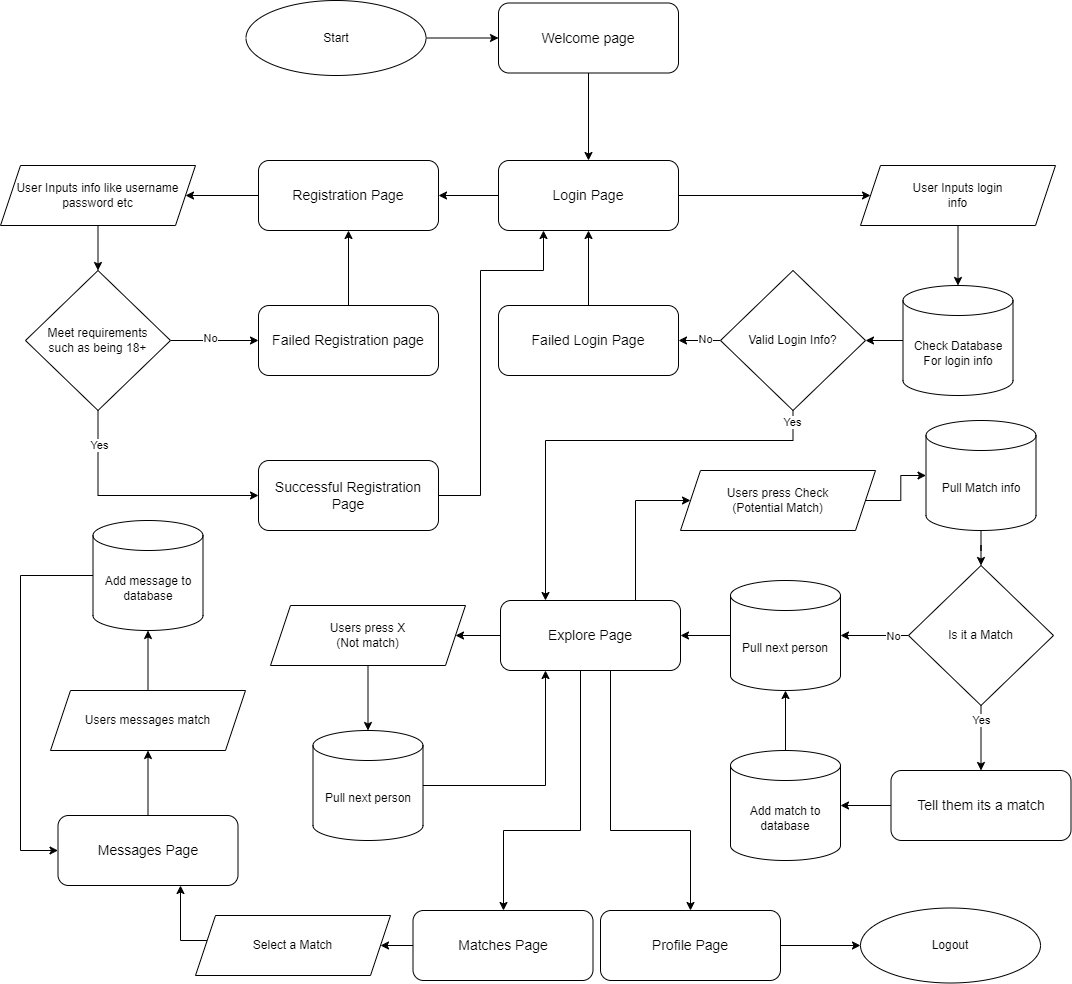

The diagram above was exported from draw.io. Its source (the exported page's mxGraphModel, read from the mxfile embedded in the PNG):
<mxGraphModel dx="2086" dy="662" grid="1" gridSize="10" guides="1" tooltips="1" connect="1" arrows="1" fold="1" page="1" pageScale="1" pageWidth="827" pageHeight="1169" math="0" shadow="0">
  <root>
    <mxCell id="WIyWlLk6GJQsqaUBKTNV-0" />
    <mxCell id="WIyWlLk6GJQsqaUBKTNV-1" parent="WIyWlLk6GJQsqaUBKTNV-0" />
    <mxCell id="eZ27SFT9c-3XRAADjgle-18" value="" style="edgeStyle=orthogonalEdgeStyle;rounded=0;orthogonalLoop=1;jettySize=auto;html=1;strokeWidth=1;" parent="WIyWlLk6GJQsqaUBKTNV-1" source="eZ27SFT9c-3XRAADjgle-0" target="eZ27SFT9c-3XRAADjgle-1" edge="1">
      <mxGeometry relative="1" as="geometry" />
    </mxCell>
    <mxCell id="eZ27SFT9c-3XRAADjgle-0" value="&lt;font style=&quot;font-size: 14px;&quot;&gt;Welcome page&lt;/font&gt;" style="rounded=1;whiteSpace=wrap;html=1;" parent="WIyWlLk6GJQsqaUBKTNV-1" vertex="1">
      <mxGeometry x="278" y="22.5" width="180" height="70" as="geometry" />
    </mxCell>
    <mxCell id="eZ27SFT9c-3XRAADjgle-35" value="" style="edgeStyle=orthogonalEdgeStyle;rounded=0;orthogonalLoop=1;jettySize=auto;html=1;strokeWidth=1;" parent="WIyWlLk6GJQsqaUBKTNV-1" source="eZ27SFT9c-3XRAADjgle-1" target="eZ27SFT9c-3XRAADjgle-26" edge="1">
      <mxGeometry relative="1" as="geometry" />
    </mxCell>
    <mxCell id="Ky1Bmg0oURjzRkFfr9oY-16" value="" style="edgeStyle=orthogonalEdgeStyle;rounded=0;orthogonalLoop=1;jettySize=auto;html=1;" edge="1" parent="WIyWlLk6GJQsqaUBKTNV-1" source="eZ27SFT9c-3XRAADjgle-1" target="eZ27SFT9c-3XRAADjgle-12">
      <mxGeometry relative="1" as="geometry" />
    </mxCell>
    <mxCell id="eZ27SFT9c-3XRAADjgle-1" value="&lt;font style=&quot;font-size: 14px;&quot;&gt;Login Page&lt;/font&gt;" style="rounded=1;whiteSpace=wrap;html=1;" parent="WIyWlLk6GJQsqaUBKTNV-1" vertex="1">
      <mxGeometry x="278" y="180" width="180" height="70" as="geometry" />
    </mxCell>
    <mxCell id="JdBe7RVcI7tT6JePGC-4-9" value="" style="edgeStyle=orthogonalEdgeStyle;rounded=0;orthogonalLoop=1;jettySize=auto;html=1;strokeWidth=1;" parent="WIyWlLk6GJQsqaUBKTNV-1" source="eZ27SFT9c-3XRAADjgle-2" target="JdBe7RVcI7tT6JePGC-4-1" edge="1">
      <mxGeometry relative="1" as="geometry" />
    </mxCell>
    <mxCell id="JdBe7RVcI7tT6JePGC-4-17" style="edgeStyle=orthogonalEdgeStyle;rounded=0;orthogonalLoop=1;jettySize=auto;html=1;exitX=0.75;exitY=0;exitDx=0;exitDy=0;entryX=0;entryY=0.5;entryDx=0;entryDy=0;strokeWidth=1;" parent="WIyWlLk6GJQsqaUBKTNV-1" source="eZ27SFT9c-3XRAADjgle-2" target="JdBe7RVcI7tT6JePGC-4-2" edge="1">
      <mxGeometry relative="1" as="geometry">
        <Array as="points">
          <mxPoint x="415" y="520" />
        </Array>
      </mxGeometry>
    </mxCell>
    <mxCell id="Ky1Bmg0oURjzRkFfr9oY-3" style="edgeStyle=orthogonalEdgeStyle;rounded=0;orthogonalLoop=1;jettySize=auto;html=1;" edge="1" parent="WIyWlLk6GJQsqaUBKTNV-1" source="eZ27SFT9c-3XRAADjgle-2" target="eZ27SFT9c-3XRAADjgle-4">
      <mxGeometry relative="1" as="geometry">
        <Array as="points">
          <mxPoint x="390" y="850" />
          <mxPoint x="470" y="850" />
        </Array>
      </mxGeometry>
    </mxCell>
    <mxCell id="Ky1Bmg0oURjzRkFfr9oY-4" style="edgeStyle=orthogonalEdgeStyle;rounded=0;orthogonalLoop=1;jettySize=auto;html=1;" edge="1" parent="WIyWlLk6GJQsqaUBKTNV-1" source="eZ27SFT9c-3XRAADjgle-2" target="eZ27SFT9c-3XRAADjgle-5">
      <mxGeometry relative="1" as="geometry">
        <Array as="points">
          <mxPoint x="360" y="850" />
          <mxPoint x="283" y="850" />
        </Array>
      </mxGeometry>
    </mxCell>
    <mxCell id="eZ27SFT9c-3XRAADjgle-2" value="&lt;font style=&quot;font-size: 14px;&quot;&gt;Explore Page&lt;/font&gt;" style="rounded=1;whiteSpace=wrap;html=1;" parent="WIyWlLk6GJQsqaUBKTNV-1" vertex="1">
      <mxGeometry x="280" y="620" width="180" height="70" as="geometry" />
    </mxCell>
    <mxCell id="JdBe7RVcI7tT6JePGC-4-52" style="edgeStyle=orthogonalEdgeStyle;rounded=0;orthogonalLoop=1;jettySize=auto;html=1;entryX=0.5;entryY=1;entryDx=0;entryDy=0;strokeWidth=1;" parent="WIyWlLk6GJQsqaUBKTNV-1" source="eZ27SFT9c-3XRAADjgle-3" target="eZ27SFT9c-3XRAADjgle-58" edge="1">
      <mxGeometry relative="1" as="geometry" />
    </mxCell>
    <mxCell id="eZ27SFT9c-3XRAADjgle-3" value="&lt;font style=&quot;font-size: 14px;&quot;&gt;Messages Page&lt;/font&gt;" style="rounded=1;whiteSpace=wrap;html=1;" parent="WIyWlLk6GJQsqaUBKTNV-1" vertex="1">
      <mxGeometry x="-162.5" y="835" width="180" height="70" as="geometry" />
    </mxCell>
    <mxCell id="JdBe7RVcI7tT6JePGC-4-49" value="" style="edgeStyle=orthogonalEdgeStyle;rounded=0;orthogonalLoop=1;jettySize=auto;html=1;strokeWidth=1;" parent="WIyWlLk6GJQsqaUBKTNV-1" source="eZ27SFT9c-3XRAADjgle-4" target="eZ27SFT9c-3XRAADjgle-55" edge="1">
      <mxGeometry relative="1" as="geometry" />
    </mxCell>
    <mxCell id="eZ27SFT9c-3XRAADjgle-4" value="&lt;span style=&quot;font-size: 14px;&quot;&gt;Profile Page&lt;/span&gt;" style="rounded=1;whiteSpace=wrap;html=1;" parent="WIyWlLk6GJQsqaUBKTNV-1" vertex="1">
      <mxGeometry x="380" y="930" width="180" height="70" as="geometry" />
    </mxCell>
    <mxCell id="JdBe7RVcI7tT6JePGC-4-50" value="" style="edgeStyle=orthogonalEdgeStyle;rounded=0;orthogonalLoop=1;jettySize=auto;html=1;strokeWidth=1;" parent="WIyWlLk6GJQsqaUBKTNV-1" source="eZ27SFT9c-3XRAADjgle-5" target="JdBe7RVcI7tT6JePGC-4-39" edge="1">
      <mxGeometry relative="1" as="geometry" />
    </mxCell>
    <mxCell id="eZ27SFT9c-3XRAADjgle-5" value="&lt;span style=&quot;font-size: 14px;&quot;&gt;Matches Page&lt;/span&gt;" style="rounded=1;whiteSpace=wrap;html=1;" parent="WIyWlLk6GJQsqaUBKTNV-1" vertex="1">
      <mxGeometry x="192.5" y="930" width="180" height="70" as="geometry" />
    </mxCell>
    <mxCell id="Ky1Bmg0oURjzRkFfr9oY-19" value="" style="edgeStyle=orthogonalEdgeStyle;rounded=0;orthogonalLoop=1;jettySize=auto;html=1;" edge="1" parent="WIyWlLk6GJQsqaUBKTNV-1" source="eZ27SFT9c-3XRAADjgle-12" target="eZ27SFT9c-3XRAADjgle-46">
      <mxGeometry relative="1" as="geometry" />
    </mxCell>
    <mxCell id="eZ27SFT9c-3XRAADjgle-12" value="&lt;font style=&quot;font-size: 14px;&quot;&gt;Registration Page&lt;/font&gt;" style="rounded=1;whiteSpace=wrap;html=1;" parent="WIyWlLk6GJQsqaUBKTNV-1" vertex="1">
      <mxGeometry x="38" y="180" width="180" height="70" as="geometry" />
    </mxCell>
    <mxCell id="JdBe7RVcI7tT6JePGC-4-56" value="" style="edgeStyle=orthogonalEdgeStyle;rounded=0;orthogonalLoop=1;jettySize=auto;html=1;strokeWidth=1;" parent="WIyWlLk6GJQsqaUBKTNV-1" source="eZ27SFT9c-3XRAADjgle-16" target="eZ27SFT9c-3XRAADjgle-0" edge="1">
      <mxGeometry relative="1" as="geometry" />
    </mxCell>
    <mxCell id="eZ27SFT9c-3XRAADjgle-16" value="Start" style="ellipse;whiteSpace=wrap;html=1;" parent="WIyWlLk6GJQsqaUBKTNV-1" vertex="1">
      <mxGeometry x="25.5" y="20" width="180" height="75" as="geometry" />
    </mxCell>
    <mxCell id="Ky1Bmg0oURjzRkFfr9oY-11" value="" style="edgeStyle=orthogonalEdgeStyle;rounded=0;orthogonalLoop=1;jettySize=auto;html=1;" edge="1" parent="WIyWlLk6GJQsqaUBKTNV-1" source="eZ27SFT9c-3XRAADjgle-19" target="Ky1Bmg0oURjzRkFfr9oY-8">
      <mxGeometry relative="1" as="geometry" />
    </mxCell>
    <mxCell id="Ky1Bmg0oURjzRkFfr9oY-13" value="No" style="edgeLabel;html=1;align=center;verticalAlign=middle;resizable=0;points=[];" vertex="1" connectable="0" parent="Ky1Bmg0oURjzRkFfr9oY-11">
      <mxGeometry x="-0.2551" y="-2" relative="1" as="geometry">
        <mxPoint as="offset" />
      </mxGeometry>
    </mxCell>
    <mxCell id="Ky1Bmg0oURjzRkFfr9oY-31" style="edgeStyle=orthogonalEdgeStyle;rounded=0;orthogonalLoop=1;jettySize=auto;html=1;exitX=0.5;exitY=1;exitDx=0;exitDy=0;entryX=0.25;entryY=0;entryDx=0;entryDy=0;" edge="1" parent="WIyWlLk6GJQsqaUBKTNV-1" source="eZ27SFT9c-3XRAADjgle-19" target="eZ27SFT9c-3XRAADjgle-2">
      <mxGeometry relative="1" as="geometry">
        <Array as="points">
          <mxPoint x="573" y="460" />
          <mxPoint x="325" y="460" />
        </Array>
      </mxGeometry>
    </mxCell>
    <mxCell id="Ky1Bmg0oURjzRkFfr9oY-32" value="Yes" style="edgeLabel;html=1;align=center;verticalAlign=middle;resizable=0;points=[];" vertex="1" connectable="0" parent="Ky1Bmg0oURjzRkFfr9oY-31">
      <mxGeometry x="-0.9489" y="-1" relative="1" as="geometry">
        <mxPoint as="offset" />
      </mxGeometry>
    </mxCell>
    <mxCell id="eZ27SFT9c-3XRAADjgle-19" value="Valid Login Info?" style="rhombus;whiteSpace=wrap;html=1;" parent="WIyWlLk6GJQsqaUBKTNV-1" vertex="1">
      <mxGeometry x="500" y="290" width="145" height="140" as="geometry" />
    </mxCell>
    <mxCell id="Ky1Bmg0oURjzRkFfr9oY-15" value="" style="edgeStyle=orthogonalEdgeStyle;rounded=0;orthogonalLoop=1;jettySize=auto;html=1;" edge="1" parent="WIyWlLk6GJQsqaUBKTNV-1" source="eZ27SFT9c-3XRAADjgle-26" target="eZ27SFT9c-3XRAADjgle-34">
      <mxGeometry relative="1" as="geometry" />
    </mxCell>
    <mxCell id="eZ27SFT9c-3XRAADjgle-26" value="User Inputs login&lt;div&gt;info&lt;/div&gt;" style="shape=parallelogram;perimeter=parallelogramPerimeter;whiteSpace=wrap;html=1;fixedSize=1;" parent="WIyWlLk6GJQsqaUBKTNV-1" vertex="1">
      <mxGeometry x="640" y="185" width="195" height="60" as="geometry" />
    </mxCell>
    <mxCell id="eZ27SFT9c-3XRAADjgle-36" style="edgeStyle=orthogonalEdgeStyle;rounded=0;orthogonalLoop=1;jettySize=auto;html=1;entryX=1;entryY=0.5;entryDx=0;entryDy=0;strokeWidth=1;" parent="WIyWlLk6GJQsqaUBKTNV-1" source="eZ27SFT9c-3XRAADjgle-34" target="eZ27SFT9c-3XRAADjgle-19" edge="1">
      <mxGeometry relative="1" as="geometry" />
    </mxCell>
    <mxCell id="eZ27SFT9c-3XRAADjgle-34" value="Check Database&lt;div&gt;For login info&lt;/div&gt;" style="shape=cylinder3;whiteSpace=wrap;html=1;boundedLbl=1;backgroundOutline=1;size=15;" parent="WIyWlLk6GJQsqaUBKTNV-1" vertex="1">
      <mxGeometry x="682.5" y="305" width="110" height="110" as="geometry" />
    </mxCell>
    <mxCell id="Ky1Bmg0oURjzRkFfr9oY-22" value="" style="edgeStyle=orthogonalEdgeStyle;rounded=0;orthogonalLoop=1;jettySize=auto;html=1;" edge="1" parent="WIyWlLk6GJQsqaUBKTNV-1" source="eZ27SFT9c-3XRAADjgle-46" target="eZ27SFT9c-3XRAADjgle-48">
      <mxGeometry relative="1" as="geometry" />
    </mxCell>
    <mxCell id="eZ27SFT9c-3XRAADjgle-46" value="User Inputs info like username&lt;div&gt;password etc&lt;/div&gt;" style="shape=parallelogram;perimeter=parallelogramPerimeter;whiteSpace=wrap;html=1;fixedSize=1;" parent="WIyWlLk6GJQsqaUBKTNV-1" vertex="1">
      <mxGeometry x="-220" y="185" width="195" height="60" as="geometry" />
    </mxCell>
    <mxCell id="Ky1Bmg0oURjzRkFfr9oY-25" style="edgeStyle=orthogonalEdgeStyle;rounded=0;orthogonalLoop=1;jettySize=auto;html=1;entryX=0;entryY=0.5;entryDx=0;entryDy=0;" edge="1" parent="WIyWlLk6GJQsqaUBKTNV-1" source="eZ27SFT9c-3XRAADjgle-48" target="Ky1Bmg0oURjzRkFfr9oY-18">
      <mxGeometry relative="1" as="geometry">
        <Array as="points">
          <mxPoint x="-122" y="515" />
        </Array>
      </mxGeometry>
    </mxCell>
    <mxCell id="Ky1Bmg0oURjzRkFfr9oY-29" value="Yes" style="edgeLabel;html=1;align=center;verticalAlign=middle;resizable=0;points=[];" vertex="1" connectable="0" parent="Ky1Bmg0oURjzRkFfr9oY-25">
      <mxGeometry x="-0.7208" y="1" relative="1" as="geometry">
        <mxPoint as="offset" />
      </mxGeometry>
    </mxCell>
    <mxCell id="Ky1Bmg0oURjzRkFfr9oY-26" value="" style="edgeStyle=orthogonalEdgeStyle;rounded=0;orthogonalLoop=1;jettySize=auto;html=1;" edge="1" parent="WIyWlLk6GJQsqaUBKTNV-1" source="eZ27SFT9c-3XRAADjgle-48" target="Ky1Bmg0oURjzRkFfr9oY-17">
      <mxGeometry relative="1" as="geometry" />
    </mxCell>
    <mxCell id="Ky1Bmg0oURjzRkFfr9oY-30" value="No" style="edgeLabel;html=1;align=center;verticalAlign=middle;resizable=0;points=[];" vertex="1" connectable="0" parent="Ky1Bmg0oURjzRkFfr9oY-26">
      <mxGeometry x="-0.103" y="3" relative="1" as="geometry">
        <mxPoint as="offset" />
      </mxGeometry>
    </mxCell>
    <mxCell id="eZ27SFT9c-3XRAADjgle-48" value="Meet requirements&lt;div&gt;such as being 18+&lt;/div&gt;" style="rhombus;whiteSpace=wrap;html=1;" parent="WIyWlLk6GJQsqaUBKTNV-1" vertex="1">
      <mxGeometry x="-195" y="290" width="145" height="140" as="geometry" />
    </mxCell>
    <mxCell id="eZ27SFT9c-3XRAADjgle-55" value="Logout" style="ellipse;whiteSpace=wrap;html=1;" parent="WIyWlLk6GJQsqaUBKTNV-1" vertex="1">
      <mxGeometry x="640" y="927.5" width="180" height="75" as="geometry" />
    </mxCell>
    <mxCell id="JdBe7RVcI7tT6JePGC-4-53" value="" style="edgeStyle=orthogonalEdgeStyle;rounded=0;orthogonalLoop=1;jettySize=auto;html=1;strokeWidth=1;" parent="WIyWlLk6GJQsqaUBKTNV-1" source="eZ27SFT9c-3XRAADjgle-58" target="JdBe7RVcI7tT6JePGC-4-35" edge="1">
      <mxGeometry relative="1" as="geometry" />
    </mxCell>
    <mxCell id="eZ27SFT9c-3XRAADjgle-58" value="Users messages match" style="shape=parallelogram;perimeter=parallelogramPerimeter;whiteSpace=wrap;html=1;fixedSize=1;" parent="WIyWlLk6GJQsqaUBKTNV-1" vertex="1">
      <mxGeometry x="-170" y="710" width="195" height="60" as="geometry" />
    </mxCell>
    <mxCell id="JdBe7RVcI7tT6JePGC-4-11" value="" style="edgeStyle=orthogonalEdgeStyle;rounded=0;orthogonalLoop=1;jettySize=auto;html=1;strokeWidth=1;" parent="WIyWlLk6GJQsqaUBKTNV-1" source="JdBe7RVcI7tT6JePGC-4-1" target="JdBe7RVcI7tT6JePGC-4-10" edge="1">
      <mxGeometry relative="1" as="geometry" />
    </mxCell>
    <mxCell id="JdBe7RVcI7tT6JePGC-4-1" value="Users press X&lt;div&gt;(Not match)&lt;/div&gt;" style="shape=parallelogram;perimeter=parallelogramPerimeter;whiteSpace=wrap;html=1;fixedSize=1;" parent="WIyWlLk6GJQsqaUBKTNV-1" vertex="1">
      <mxGeometry x="50" y="625" width="195" height="60" as="geometry" />
    </mxCell>
    <mxCell id="JdBe7RVcI7tT6JePGC-4-20" value="" style="edgeStyle=orthogonalEdgeStyle;rounded=0;orthogonalLoop=1;jettySize=auto;html=1;strokeWidth=1;" parent="WIyWlLk6GJQsqaUBKTNV-1" source="JdBe7RVcI7tT6JePGC-4-2" target="JdBe7RVcI7tT6JePGC-4-6" edge="1">
      <mxGeometry relative="1" as="geometry" />
    </mxCell>
    <mxCell id="JdBe7RVcI7tT6JePGC-4-2" value="Users press Check&lt;div&gt;(Potential Match)&lt;/div&gt;" style="shape=parallelogram;perimeter=parallelogramPerimeter;whiteSpace=wrap;html=1;fixedSize=1;" parent="WIyWlLk6GJQsqaUBKTNV-1" vertex="1">
      <mxGeometry x="460" y="490" width="195" height="60" as="geometry" />
    </mxCell>
    <mxCell id="JdBe7RVcI7tT6JePGC-4-19" value="" style="edgeStyle=orthogonalEdgeStyle;rounded=0;orthogonalLoop=1;jettySize=auto;html=1;strokeWidth=1;" parent="WIyWlLk6GJQsqaUBKTNV-1" source="JdBe7RVcI7tT6JePGC-4-6" target="JdBe7RVcI7tT6JePGC-4-18" edge="1">
      <mxGeometry relative="1" as="geometry" />
    </mxCell>
    <mxCell id="JdBe7RVcI7tT6JePGC-4-6" value="Pull Match info" style="shape=cylinder3;whiteSpace=wrap;html=1;boundedLbl=1;backgroundOutline=1;size=15;" parent="WIyWlLk6GJQsqaUBKTNV-1" vertex="1">
      <mxGeometry x="705.5" y="440" width="110" height="110" as="geometry" />
    </mxCell>
    <mxCell id="JdBe7RVcI7tT6JePGC-4-12" style="edgeStyle=orthogonalEdgeStyle;rounded=0;orthogonalLoop=1;jettySize=auto;html=1;entryX=0.25;entryY=1;entryDx=0;entryDy=0;strokeWidth=1;" parent="WIyWlLk6GJQsqaUBKTNV-1" source="JdBe7RVcI7tT6JePGC-4-10" target="eZ27SFT9c-3XRAADjgle-2" edge="1">
      <mxGeometry relative="1" as="geometry" />
    </mxCell>
    <mxCell id="JdBe7RVcI7tT6JePGC-4-10" value="Pull next person" style="shape=cylinder3;whiteSpace=wrap;html=1;boundedLbl=1;backgroundOutline=1;size=15;" parent="WIyWlLk6GJQsqaUBKTNV-1" vertex="1">
      <mxGeometry x="92.5" y="750" width="110" height="110" as="geometry" />
    </mxCell>
    <mxCell id="JdBe7RVcI7tT6JePGC-4-27" value="" style="edgeStyle=orthogonalEdgeStyle;rounded=0;orthogonalLoop=1;jettySize=auto;html=1;strokeWidth=1;" parent="WIyWlLk6GJQsqaUBKTNV-1" source="JdBe7RVcI7tT6JePGC-4-18" target="JdBe7RVcI7tT6JePGC-4-25" edge="1">
      <mxGeometry relative="1" as="geometry" />
    </mxCell>
    <mxCell id="JdBe7RVcI7tT6JePGC-4-28" value="No" style="edgeLabel;html=1;align=center;verticalAlign=middle;resizable=0;points=[];" parent="JdBe7RVcI7tT6JePGC-4-27" vertex="1" connectable="0">
      <mxGeometry x="-0.5391" relative="1" as="geometry">
        <mxPoint as="offset" />
      </mxGeometry>
    </mxCell>
    <mxCell id="JdBe7RVcI7tT6JePGC-4-43" value="" style="edgeStyle=orthogonalEdgeStyle;rounded=0;orthogonalLoop=1;jettySize=auto;html=1;strokeWidth=1;" parent="WIyWlLk6GJQsqaUBKTNV-1" source="JdBe7RVcI7tT6JePGC-4-18" target="JdBe7RVcI7tT6JePGC-4-42" edge="1">
      <mxGeometry relative="1" as="geometry" />
    </mxCell>
    <mxCell id="JdBe7RVcI7tT6JePGC-4-44" value="Yes" style="edgeLabel;html=1;align=center;verticalAlign=middle;resizable=0;points=[];" parent="JdBe7RVcI7tT6JePGC-4-43" vertex="1" connectable="0">
      <mxGeometry x="-0.5611" relative="1" as="geometry">
        <mxPoint as="offset" />
      </mxGeometry>
    </mxCell>
    <mxCell id="JdBe7RVcI7tT6JePGC-4-18" value="Is it a Match" style="rhombus;whiteSpace=wrap;html=1;" parent="WIyWlLk6GJQsqaUBKTNV-1" vertex="1">
      <mxGeometry x="688" y="585" width="145" height="140" as="geometry" />
    </mxCell>
    <mxCell id="JdBe7RVcI7tT6JePGC-4-26" value="" style="edgeStyle=orthogonalEdgeStyle;rounded=0;orthogonalLoop=1;jettySize=auto;html=1;strokeWidth=1;" parent="WIyWlLk6GJQsqaUBKTNV-1" source="JdBe7RVcI7tT6JePGC-4-25" target="eZ27SFT9c-3XRAADjgle-2" edge="1">
      <mxGeometry relative="1" as="geometry" />
    </mxCell>
    <mxCell id="JdBe7RVcI7tT6JePGC-4-25" value="Pull next person" style="shape=cylinder3;whiteSpace=wrap;html=1;boundedLbl=1;backgroundOutline=1;size=15;" parent="WIyWlLk6GJQsqaUBKTNV-1" vertex="1">
      <mxGeometry x="510" y="600" width="110" height="110" as="geometry" />
    </mxCell>
    <mxCell id="JdBe7RVcI7tT6JePGC-4-29" value="Add match to database" style="shape=cylinder3;whiteSpace=wrap;html=1;boundedLbl=1;backgroundOutline=1;size=15;" parent="WIyWlLk6GJQsqaUBKTNV-1" vertex="1">
      <mxGeometry x="510" y="770" width="110" height="110" as="geometry" />
    </mxCell>
    <mxCell id="JdBe7RVcI7tT6JePGC-4-33" style="edgeStyle=orthogonalEdgeStyle;rounded=0;orthogonalLoop=1;jettySize=auto;html=1;exitX=0.5;exitY=0;exitDx=0;exitDy=0;exitPerimeter=0;entryX=0.5;entryY=1;entryDx=0;entryDy=0;entryPerimeter=0;strokeWidth=1;" parent="WIyWlLk6GJQsqaUBKTNV-1" source="JdBe7RVcI7tT6JePGC-4-29" target="JdBe7RVcI7tT6JePGC-4-25" edge="1">
      <mxGeometry relative="1" as="geometry" />
    </mxCell>
    <mxCell id="JdBe7RVcI7tT6JePGC-4-54" style="edgeStyle=orthogonalEdgeStyle;rounded=0;orthogonalLoop=1;jettySize=auto;html=1;entryX=0;entryY=0.5;entryDx=0;entryDy=0;strokeWidth=1;" parent="WIyWlLk6GJQsqaUBKTNV-1" source="JdBe7RVcI7tT6JePGC-4-35" target="eZ27SFT9c-3XRAADjgle-3" edge="1">
      <mxGeometry relative="1" as="geometry">
        <Array as="points">
          <mxPoint x="-200" y="595" />
          <mxPoint x="-200" y="870" />
        </Array>
      </mxGeometry>
    </mxCell>
    <mxCell id="JdBe7RVcI7tT6JePGC-4-35" value="Add message to database" style="shape=cylinder3;whiteSpace=wrap;html=1;boundedLbl=1;backgroundOutline=1;size=15;" parent="WIyWlLk6GJQsqaUBKTNV-1" vertex="1">
      <mxGeometry x="-127.5" y="540" width="110" height="110" as="geometry" />
    </mxCell>
    <mxCell id="JdBe7RVcI7tT6JePGC-4-55" style="edgeStyle=orthogonalEdgeStyle;rounded=0;orthogonalLoop=1;jettySize=auto;html=1;entryX=0.5;entryY=1;entryDx=0;entryDy=0;strokeWidth=1;" parent="WIyWlLk6GJQsqaUBKTNV-1" source="JdBe7RVcI7tT6JePGC-4-39" edge="1">
      <mxGeometry relative="1" as="geometry">
        <Array as="points">
          <mxPoint x="-39.5" y="960" />
        </Array>
        <mxPoint x="-40" y="905" as="targetPoint" />
      </mxGeometry>
    </mxCell>
    <mxCell id="JdBe7RVcI7tT6JePGC-4-39" value="Select a Match" style="shape=parallelogram;perimeter=parallelogramPerimeter;whiteSpace=wrap;html=1;fixedSize=1;" parent="WIyWlLk6GJQsqaUBKTNV-1" vertex="1">
      <mxGeometry x="-25" y="935" width="195" height="60" as="geometry" />
    </mxCell>
    <mxCell id="JdBe7RVcI7tT6JePGC-4-45" value="" style="edgeStyle=orthogonalEdgeStyle;rounded=0;orthogonalLoop=1;jettySize=auto;html=1;strokeWidth=1;" parent="WIyWlLk6GJQsqaUBKTNV-1" source="JdBe7RVcI7tT6JePGC-4-42" target="JdBe7RVcI7tT6JePGC-4-29" edge="1">
      <mxGeometry relative="1" as="geometry" />
    </mxCell>
    <mxCell id="JdBe7RVcI7tT6JePGC-4-42" value="&lt;font style=&quot;font-size: 14px;&quot;&gt;Tell them its a match&lt;/font&gt;" style="rounded=1;whiteSpace=wrap;html=1;" parent="WIyWlLk6GJQsqaUBKTNV-1" vertex="1">
      <mxGeometry x="670.5" y="790" width="180" height="70" as="geometry" />
    </mxCell>
    <mxCell id="Ky1Bmg0oURjzRkFfr9oY-14" style="edgeStyle=orthogonalEdgeStyle;rounded=0;orthogonalLoop=1;jettySize=auto;html=1;" edge="1" parent="WIyWlLk6GJQsqaUBKTNV-1" source="Ky1Bmg0oURjzRkFfr9oY-8" target="eZ27SFT9c-3XRAADjgle-1">
      <mxGeometry relative="1" as="geometry" />
    </mxCell>
    <mxCell id="Ky1Bmg0oURjzRkFfr9oY-8" value="&lt;font style=&quot;font-size: 14px;&quot;&gt;Failed Login Page&lt;/font&gt;" style="rounded=1;whiteSpace=wrap;html=1;" vertex="1" parent="WIyWlLk6GJQsqaUBKTNV-1">
      <mxGeometry x="278" y="325" width="180" height="70" as="geometry" />
    </mxCell>
    <mxCell id="Ky1Bmg0oURjzRkFfr9oY-27" style="edgeStyle=orthogonalEdgeStyle;rounded=0;orthogonalLoop=1;jettySize=auto;html=1;entryX=0.5;entryY=1;entryDx=0;entryDy=0;" edge="1" parent="WIyWlLk6GJQsqaUBKTNV-1" source="Ky1Bmg0oURjzRkFfr9oY-17" target="eZ27SFT9c-3XRAADjgle-12">
      <mxGeometry relative="1" as="geometry" />
    </mxCell>
    <mxCell id="Ky1Bmg0oURjzRkFfr9oY-17" value="&lt;font style=&quot;font-size: 14px;&quot;&gt;Failed Registration page&lt;/font&gt;" style="rounded=1;whiteSpace=wrap;html=1;" vertex="1" parent="WIyWlLk6GJQsqaUBKTNV-1">
      <mxGeometry x="38" y="325" width="180" height="70" as="geometry" />
    </mxCell>
    <mxCell id="Ky1Bmg0oURjzRkFfr9oY-28" style="edgeStyle=orthogonalEdgeStyle;rounded=0;orthogonalLoop=1;jettySize=auto;html=1;entryX=0.25;entryY=1;entryDx=0;entryDy=0;" edge="1" parent="WIyWlLk6GJQsqaUBKTNV-1" source="Ky1Bmg0oURjzRkFfr9oY-18" target="eZ27SFT9c-3XRAADjgle-1">
      <mxGeometry relative="1" as="geometry">
        <Array as="points">
          <mxPoint x="260" y="515" />
          <mxPoint x="260" y="290" />
          <mxPoint x="323" y="290" />
        </Array>
      </mxGeometry>
    </mxCell>
    <mxCell id="Ky1Bmg0oURjzRkFfr9oY-18" value="&lt;span style=&quot;font-size: 14px;&quot;&gt;Successful Registration Page&lt;/span&gt;" style="rounded=1;whiteSpace=wrap;html=1;" vertex="1" parent="WIyWlLk6GJQsqaUBKTNV-1">
      <mxGeometry x="38" y="480" width="180" height="70" as="geometry" />
    </mxCell>
  </root>
</mxGraphModel>